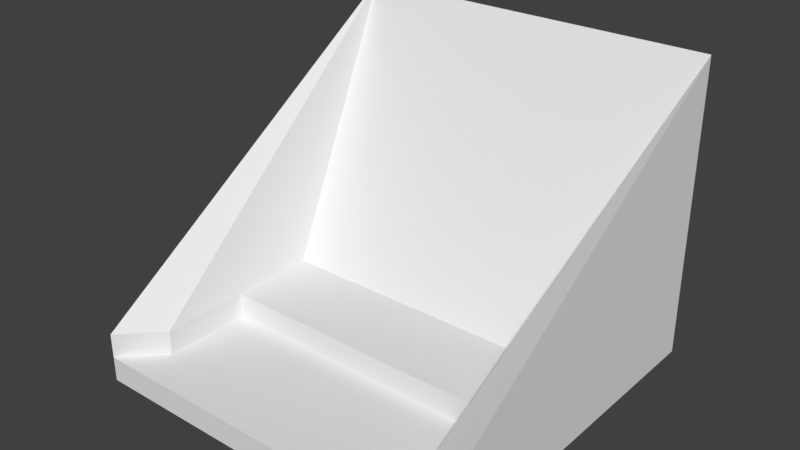 # Source: dozer.blend  (saved by Blender 2.79.0; exported with 4.5.12 LTS)
import bpy
from mathutils import Matrix  # noqa: F401  (used for matrix-valued properties, if any)

bpy.ops.wm.read_factory_settings(use_empty=True)
scene = bpy.context.scene
scene.name = 'Scene'

# ---- collections
col_collection_1 = bpy.data.collections.new('Collection 1'); scene.collection.children.link(col_collection_1)

# ---- world
world_world = bpy.data.worlds.new('World'); scene.world = world_world
world_world.color = (0.05088, 0.05088, 0.05088)
world_world.use_sun_shadow = False
world_world.sun_shadow_jitter_overblur = 0.0
world_world.cycles.sampling_method = 'MANUAL'

# ---- meshes
me_cube_012 = bpy.data.meshes.new('Cube.012')
me_cube_012.from_pydata([(-1.0, -0.8, -1.0), (-1.0, -0.8, -1.0), (-1.0, 0.1333, -1.0), (1.0, 1.0, 1.0), (1.0, -1.0, -1.0), (1.0, -1.0, -1.0), (1.0, 0.1333, -1.0), (1.0, 1.0, 1.0)], [], [(0, 1, 3, 2), (2, 3, 7, 6), (6, 7, 5, 4), (4, 5, 1, 0), (2, 6, 4, 0), (7, 3, 1, 5)])
me_cube_012.use_remesh_preserve_volume = False
me_cube_012.use_remesh_preserve_attributes = False
me_cube_012.use_mirror_vertex_groups = False
me_cube_012.update()
me_cube_011 = bpy.data.meshes.new('Cube.011')
me_cube_011.from_pydata([(-1.0, -1.0, -1.0), (-1.0, -1.0, -1.0), (-1.0, 0.1333, -1.0), (-1.0, 1.0, 1.0), (1.0, -0.8, -1.0), (1.0, -0.8, -1.0), (1.0, 0.1333, -1.0), (-1.0, 1.0, 1.0)], [], [(0, 1, 3, 2), (2, 3, 7, 6), (6, 7, 5, 4), (4, 5, 1, 0), (2, 6, 4, 0), (7, 3, 1, 5)])
me_cube_011.use_remesh_preserve_volume = False
me_cube_011.use_remesh_preserve_attributes = False
me_cube_011.use_mirror_vertex_groups = False
me_cube_011.update()
me_cube_009 = bpy.data.meshes.new('Cube.009')
me_cube_009.from_pydata([(-1.0, -1.0, -1.0), (-1.0, -1.0, -0.6667), (-1.0, 1.0, -1.0), (-1.0, 1.0, 1.0), (1.0, -1.0, -1.0), (1.0, -1.0, -0.6667), (1.0, 1.0, -1.0), (1.0, 1.0, 1.0)], [], [(0, 1, 3, 2), (2, 3, 7, 6), (6, 7, 5, 4), (4, 5, 1, 0), (2, 6, 4, 0), (7, 3, 1, 5)])
me_cube_009.use_remesh_preserve_volume = False
me_cube_009.use_remesh_preserve_attributes = False
me_cube_009.use_mirror_vertex_groups = False
me_cube_009.update()
me_cube_008 = bpy.data.meshes.new('Cube.008')
me_cube_008.from_pydata([(-1.0, -1.0, -1.0), (-1.0, 7.667, 1.0), (-1.0, 1.0, -1.0), (-1.0, 7.667, 1.0), (1.0, -1.0, -1.0), (1.0, 7.667, 1.0), (1.0, 1.0, -1.0), (1.0, 7.667, 1.0)], [], [(0, 1, 3, 2), (2, 3, 7, 6), (6, 7, 5, 4), (4, 5, 1, 0), (2, 6, 4, 0), (7, 3, 1, 5)])
me_cube_008.use_remesh_preserve_volume = False
me_cube_008.use_remesh_preserve_attributes = False
me_cube_008.use_mirror_vertex_groups = False
me_cube_008.update()
me_cube_007 = bpy.data.meshes.new('Cube.007')
me_cube_007.from_pydata([(-1.0, -1.0, -1.0), (-1.0, -1.0, 1.0), (-1.0, 1.0, -1.0), (-1.0, 1.0, 1.0), (1.0, -1.0, -1.0), (1.0, -1.0, 1.0), (1.0, 1.0, -1.0), (1.0, 1.0, 1.0)], [], [(0, 1, 3, 2), (2, 3, 7, 6), (6, 7, 5, 4), (4, 5, 1, 0), (2, 6, 4, 0), (7, 3, 1, 5)])
me_cube_007.use_remesh_preserve_volume = False
me_cube_007.use_remesh_preserve_attributes = False
me_cube_007.use_mirror_vertex_groups = False
me_cube_007.update()
me_cube_006 = bpy.data.meshes.new('Cube.006')
me_cube_006.from_pydata([(-1.0, -0.7, -1.0), (-1.0, -0.7, 1.0), (-1.0, 1.0, -1.0), (-1.0, 1.0, 1.0), (1.0, -1.0, -1.0), (1.0, -1.0, 1.0), (1.0, 1.0, -1.0), (1.0, 1.0, 1.0)], [], [(0, 1, 3, 2), (2, 3, 7, 6), (6, 7, 5, 4), (4, 5, 1, 0), (2, 6, 4, 0), (7, 3, 1, 5)])
me_cube_006.use_remesh_preserve_volume = False
me_cube_006.use_remesh_preserve_attributes = False
me_cube_006.use_mirror_vertex_groups = False
me_cube_006.update()
me_cube_005 = bpy.data.meshes.new('Cube.005')
me_cube_005.from_pydata([(-1.0, -1.0, -1.0), (-1.0, -1.0, 1.0), (-1.0, 1.0, -1.0), (-1.0, 1.0, 1.0), (1.0, -0.7, -1.0), (1.0, -0.7, 1.0), (1.0, 1.0, -1.0), (1.0, 1.0, 1.0)], [], [(0, 1, 3, 2), (2, 3, 7, 6), (6, 7, 5, 4), (4, 5, 1, 0), (2, 6, 4, 0), (7, 3, 1, 5)])
me_cube_005.use_remesh_preserve_volume = False
me_cube_005.use_remesh_preserve_attributes = False
me_cube_005.use_mirror_vertex_groups = False
me_cube_005.update()
me_cube_004 = bpy.data.meshes.new('Cube.004')
me_cube_004.from_pydata([(-1.0, -1.0, -1.0), (-1.0, -1.0, 1.0), (-1.0, 1.0, -1.0), (-1.0, 1.0, 1.0), (1.0, -1.0, -1.0), (1.0, -1.0, 1.0), (1.0, 1.0, -1.0), (1.0, 1.0, 1.0)], [], [(0, 1, 3, 2), (2, 3, 7, 6), (6, 7, 5, 4), (4, 5, 1, 0), (2, 6, 4, 0), (7, 3, 1, 5)])
me_cube_004.use_remesh_preserve_volume = False
me_cube_004.use_remesh_preserve_attributes = False
me_cube_004.use_mirror_vertex_groups = False
me_cube_004.update()

# ---- objects
ob_cube_007 = bpy.data.objects.new('Cube.007', me_cube_012)
ob_cube_006 = bpy.data.objects.new('Cube.006', me_cube_011)
ob_cube_005 = bpy.data.objects.new('Cube.005', me_cube_009)
ob_cube_004 = bpy.data.objects.new('Cube.004', me_cube_008)
ob_cube_003 = bpy.data.objects.new('Cube.003', me_cube_007)
ob_cube_002 = bpy.data.objects.new('Cube.002', me_cube_006)
ob_cube_001 = bpy.data.objects.new('Cube.001', me_cube_005)
ob_cube = bpy.data.objects.new('Cube', me_cube_004)

# ---- transforms, parenting, visibility, modifiers, constraints
ob_cube_007.location = (1.35, 0.5, 1.4)
ob_cube_007.scale = (0.15, 1.5, 1.0)
ob_cube_007.lineart.crease_threshold = 0.0
ob_cube_006.location = (-1.35, 0.5, 1.4)
ob_cube_006.scale = (0.15, 1.5, 1.0)
ob_cube_006.lineart.crease_threshold = 0.0
ob_cube_005.location = (0.0, 1.5, 1.2)
ob_cube_005.scale = (1.5, 0.5, 1.2)
ob_cube_005.lineart.crease_threshold = 0.0
ob_cube_004.location = (0.0, 0.85, 1.4)
ob_cube_004.scale = (1.5, 0.15, 1.0)
ob_cube_004.lineart.crease_threshold = 0.0
ob_cube_003.location = (0.0, 0.5, 0.3)
ob_cube_003.scale = (1.2, 0.5, 0.1)
ob_cube_003.lineart.crease_threshold = 0.0
ob_cube_002.location = (1.35, 0.0, 0.3)
ob_cube_002.scale = (0.15, 1.0, 0.1)
ob_cube_002.lineart.crease_threshold = 0.0
ob_cube_001.location = (-1.35, 0.0, 0.3)
ob_cube_001.scale = (0.15, 1.0, 0.1)
ob_cube_001.lineart.crease_threshold = 0.0
ob_cube.location = (0.0, 0.0, 0.1)
ob_cube.scale = (1.5, 1.0, 0.1)
ob_cube.lineart.crease_threshold = 0.0

# ---- collection membership
col_collection_1.objects.link(ob_cube_007)
col_collection_1.objects.link(ob_cube_006)
col_collection_1.objects.link(ob_cube_005)
col_collection_1.objects.link(ob_cube_004)
col_collection_1.objects.link(ob_cube_003)
col_collection_1.objects.link(ob_cube_002)
col_collection_1.objects.link(ob_cube_001)
col_collection_1.objects.link(ob_cube)

# ---- scene / render settings (as saved in the file)
scene.frame_start = 1; scene.frame_end = 250; scene.frame_set(1)
scene.render.engine = 'CYCLES'
scene.render.resolution_percentage = 50
scene.render.dither_intensity = 0.0
scene.cycles.use_denoising = False
scene.cycles.samples = 128
scene.cycles.sampling_pattern = 'TABULATED_SOBOL'
scene.cycles.use_adaptive_sampling = False
scene.cycles.use_light_tree = False
scene.cycles.blur_glossy = 0.0
scene.cycles.sample_clamp_indirect = 0.0
scene.view_settings.view_transform = 'Standard'
bpy.context.view_layer.update()

# ---- added for rendering (the .blend has no active camera and no usable light): camera, sun
cam_auto = bpy.data.cameras.new('AutoCamera')
cam_auto.lens = 50.0
cam_auto.sensor_width = 36.0
cam_auto.clip_end = 1000.0
ob_auto_camera = bpy.data.objects.new('AutoCamera', cam_auto)
scene.collection.objects.link(ob_auto_camera)
ob_auto_camera.location = (4.50994, -4.91192, 4.80795)
ob_auto_camera.rotation_euler = (1.09748, -7.21219e-08, 0.694738)
scene.camera = ob_auto_camera
light_auto_sun = bpy.data.lights.new('AutoSun', 'SUN')
light_auto_sun.energy = 3.0
light_auto_sun.angle = 0.0523599
ob_auto_sun = bpy.data.objects.new('AutoSun', light_auto_sun)
scene.collection.objects.link(ob_auto_sun)
ob_auto_sun.rotation_euler = (0.872665, 0.174533, 0.523599)
bpy.context.view_layer.update()
